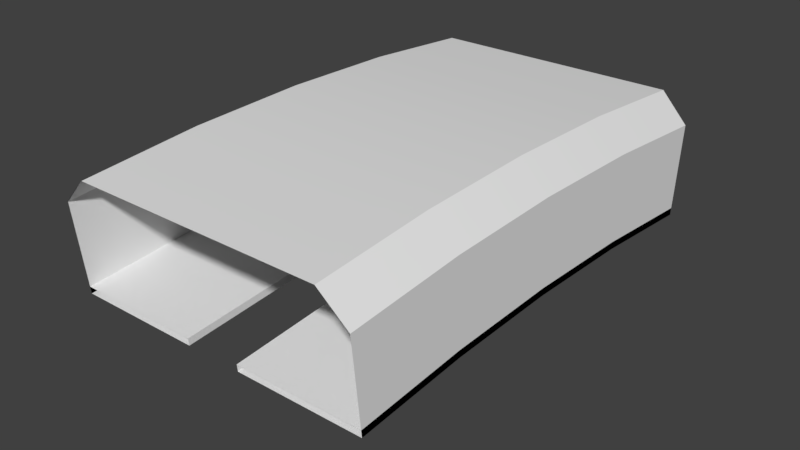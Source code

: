 # Source: space-station.blend  (saved by Blender 2.78.0; exported with 4.5.12 LTS)
import bpy
from mathutils import Matrix  # noqa: F401  (used for matrix-valued properties, if any)

bpy.ops.wm.read_factory_settings(use_empty=True)
scene = bpy.context.scene
scene.name = 'Scene'

# ---- collections
col_collection_1 = bpy.data.collections.new('Collection 1'); scene.collection.children.link(col_collection_1)
col_collection_1.hide_render = True
col_collection_1.hide_viewport = True
col_collection_2 = bpy.data.collections.new('Collection 2'); scene.collection.children.link(col_collection_2)
col_collection_2.hide_render = True
col_collection_2.hide_viewport = True
col_collection_3 = bpy.data.collections.new('Collection 3'); scene.collection.children.link(col_collection_3)

# ---- materials (node trees are filled in below, after node groups)
mat_black = bpy.data.materials.new('Black')
mat_black.alpha_threshold = 0.0
mat_black.use_transparent_shadow = False
mat_black.diffuse_color = (0.0, 0.0, 0.0, 1.0)
mat_black.roughness = 0.5
mat_spacestation = bpy.data.materials.new('SpaceStation')
mat_spacestation.alpha_threshold = 0.0
mat_spacestation.use_transparent_shadow = False
mat_spacestation.roughness = 0.5

# ---- material node trees

# ---- world
world_world = bpy.data.worlds.new('World'); scene.world = world_world
world_world.color = (0.05088, 0.05088, 0.05088)
world_world.use_sun_shadow = False
world_world.sun_shadow_jitter_overblur = 0.0
world_world.cycles.sampling_method = 'MANUAL'

# ---- meshes
me_plane_004 = bpy.data.meshes.new('Plane.004')
me_plane_004.from_pydata([(9.0, 17.09, 12.6), (11.5, 16.83, 10.12), (11.5, -15.52, -2.314), (-9.0, -17.09, 12.6), (-11.5, -16.83, 10.12), (-9.0, 17.09, 12.6), (-11.5, 16.83, 10.12), (-11.5, 15.52, -2.314), (11.5, 15.52, -2.314), (-11.5, -15.52, -2.314), (9.0, -17.09, 12.6), (11.5, -16.83, 10.12), (9.0, 2.861e-06, 13.5), (-9.0, 2.861e-06, 13.5), (11.5, 2.861e-06, -1.5), (11.5, 2.861e-06, 11.0), (-11.5, 9.537e-07, 11.0), (11.5, -7.772, -1.704), (-11.5, 9.537e-07, -1.5), (-11.5, -7.772, -1.704), (9.0, 8.557, 13.28), (-9.0, 8.557, 13.28), (11.5, 7.772, -1.704), (11.5, 8.426, 10.78), (-11.5, 8.426, 10.78), (-11.5, 7.772, -1.704), (9.0, -8.557, 13.28), (-9.0, -8.557, 13.28), (11.5, -8.426, 10.78), (-11.5, -8.426, 10.78), (9.0, 17.09, 12.6), (-9.0, 17.09, 12.6), (11.5, 15.52, -2.314), (11.5, 16.83, 10.12), (-11.5, 16.83, 10.12), (-11.5, 15.52, -2.314), (11.5, -15.52, -2.314), (-11.5, -15.52, -2.314), (9.0, -17.09, 12.6), (-9.0, -17.09, 12.6), (11.5, -16.83, 10.12), (-11.5, -16.83, 10.12), (-11.5, 9.537e-07, -1.5), (-11.5, -7.772, -1.704), (-11.5, 9.537e-07, 11.0), (-11.5, -8.426, 10.78), (-11.5, 7.772, -1.704), (-11.5, 8.426, 10.78), (11.5, 2.861e-06, -1.5), (11.5, 7.772, -1.704), (11.5, 2.861e-06, 11.0), (11.5, 8.426, 10.78), (11.5, -8.426, 10.78), (9.0, 2.861e-06, 13.5), (9.0, -8.557, 13.28), (-9.0, 2.861e-06, 13.5), (-9.0, -8.557, 13.28), (9.0, 8.557, 13.28), (-9.0, 8.557, 13.28), (11.5, -7.772, -1.704), (-9.0, 17.09, 12.6), (-11.5, 16.83, 10.12), (-11.5, 15.52, -2.314), (9.0, 17.09, 12.6), (11.5, 15.52, -2.314), (11.5, 16.83, 10.12), (11.5, -15.52, -2.314), (-11.5, -15.52, -2.314), (9.0, -17.09, 12.6), (11.5, -16.83, 10.12), (-11.5, -16.83, 10.12), (-9.0, -17.09, 12.6)], [], [(1, 6, 5, 0), (1, 8, 7, 6), (11, 4, 9, 2), (3, 4, 11, 10), (18, 14, 59, 43), (14, 18, 25, 22), (44, 42, 19, 29), (44, 47, 46, 42), (50, 48, 49, 51), (28, 17, 48, 50), (55, 56, 54, 53), (55, 53, 57, 58), (15, 23, 20, 12), (15, 12, 26, 52), (16, 13, 21, 24), (16, 45, 27, 13), (24, 21, 31, 34), (46, 47, 61, 62), (58, 57, 63, 60), (22, 25, 35, 32), (20, 23, 33, 30), (51, 49, 64, 65), (43, 59, 66, 67), (52, 26, 38, 69), (29, 19, 37, 41), (27, 45, 70, 39), (54, 56, 71, 68), (17, 28, 40, 36)])
me_plane_004.polygons.foreach_set('use_smooth', [0, 0, 0, 0, 1, 1, 1, 1, 1, 1, 1, 1, 1, 1, 1, 1, 1, 1, 1, 1, 1, 1, 1, 1, 1, 1, 1, 1])
me_plane_004.polygons.foreach_set('material_index', [0, 0, 0, 0, 1, 1, 1, 1, 1, 1, 1, 1, 1, 1, 1, 1, 1, 1, 1, 1, 1, 1, 1, 1, 1, 1, 1, 1])
me_plane_004.materials.append(mat_black)
me_plane_004.materials.append(mat_spacestation)
me_plane_004.use_remesh_preserve_volume = False
me_plane_004.use_remesh_preserve_attributes = False
me_plane_004.use_mirror_vertex_groups = False
me_plane_004.update()
me_plane_001 = bpy.data.meshes.new('Plane.001')
me_plane_001.from_pydata([(3.0, 3.099e-06, -1.0), (-3.0, 2.623e-06, -1.0), (-11.0, 1.907e-06, 0.2), (-3.0, 2.623e-06, 0.2), (-3.0, 7.798, -1.204), (3.0, 7.798, -1.204), (3.0, 7.861, -0.005829), (-11.0, 7.861, -0.005829), (-3.0, 7.861, -0.005829), (-3.0, -7.798, -1.204), (-11.0, -7.861, -0.005829), (-3.0, -7.861, -0.005829), (3.0, -7.798, -1.204), (-11.0, 0.0, 4.5), (-11.0, 8.086, 4.288), (-11.0, -8.086, 4.288), (11.0, 3.815e-06, 0.2), (11.0, 1.907e-06, 4.5), (11.0, -7.861, -0.005829), (11.0, -8.086, 4.288), (11.0, 7.861, -0.005829), (11.0, 8.086, 4.288), (3.0, 3.099e-06, 0.2), (3.0, -7.861, -0.005829), (7.0, -6.084, 4.841), (5.0, -6.084, 4.841), (7.0, -6.064, 4.341), (5.0, -6.064, 4.341), (7.0, 5.896, 0.04562), (5.0, 5.896, 0.04562), (7.0, 2.384e-06, 2.6), (5.0, 1.907e-06, 2.6), (7.0, 2.384e-06, 2.1), (5.0, 1.907e-06, 2.1), (5.0, 4.708, 0.07513), (7.0, 4.708, 0.07513), (-3.0, 15.57, -1.816), (3.0, 15.57, -1.816), (3.0, 15.7, -0.6228), (-11.0, 15.7, -0.6228), (-3.0, 15.7, -0.6228), (-11.0, 16.15, 3.654), (11.0, 15.7, -0.6228), (11.0, 16.15, 3.654), (-3.0, -15.57, -1.816), (-11.0, -15.7, -0.6228), (-3.0, -15.7, -0.6228), (3.0, -15.57, -1.816), (-11.0, -16.15, 3.654), (11.0, -15.7, -0.6228), (11.0, -16.15, 3.654), (3.0, -15.7, -0.6228), (-3.0, 7.861, -0.005829), (-3.0, 2.623e-06, 0.2), (-11.0, 1.907e-06, 0.2), (-11.0, -7.861, -0.005829), (-3.0, 2.623e-06, -1.0), (-3.0, -7.798, -1.204), (3.0, 7.798, -1.204), (3.0, 3.099e-06, -1.0), (-11.0, 7.861, -0.005829), (-3.0, 7.798, -1.204), (3.0, -7.798, -1.204), (-3.0, -7.861, -0.005829), (7.0, 4.708, 0.07513), (7.0, 4.708, 0.07513), (7.0, 5.896, 0.04562), (7.0, 5.896, 0.04562), (11.0, 3.815e-06, 0.2), (11.0, -7.861, -0.005829), (3.0, 3.099e-06, 0.2), (3.0, -7.861, -0.005829), (7.0, 2.384e-06, 2.1), (5.0, -6.064, 4.341), (5.0, -6.064, 4.341), (7.0, -6.064, 4.341), (7.0, -6.064, 4.341), (7.0, -6.084, 4.841), (7.0, -6.084, 4.841), (5.0, -6.084, 4.841), (5.0, -6.084, 4.841), (11.0, 7.861, -0.005829), (5.0, 5.896, 0.04562), (5.0, 5.896, 0.04562), (5.0, 4.708, 0.07513), (5.0, 4.708, 0.07513), (5.0, 1.907e-06, 2.1), (7.0, 2.384e-06, 2.6), (5.0, 1.907e-06, 2.6), (3.0, 7.861, -0.005829), (-3.0, 15.7, -0.6228), (-11.0, 15.7, -0.6228), (-3.0, 15.57, -1.816), (11.0, 15.7, -0.6228), (3.0, 15.7, -0.6228), (3.0, 15.57, -1.816), (-3.0, -15.57, -1.816), (3.0, -15.57, -1.816), (-3.0, -15.7, -0.6228), (3.0, -15.7, -0.6228), (-11.0, -15.7, -0.6228), (11.0, -15.7, -0.6228)], [], [(22, 0, 12, 71), (0, 22, 89, 58), (54, 3, 52, 60), (53, 56, 4, 8), (1, 59, 5, 61), (3, 54, 55, 63), (56, 53, 11, 9), (59, 1, 57, 62), (14, 7, 2, 13), (10, 15, 13, 2), (68, 70, 23, 69), (84, 6, 70), (81, 6, 82, 66), (64, 81, 66), (82, 6, 84), (84, 70, 68, 64), (83, 88, 87, 67), (73, 86, 72, 75), (74, 76, 77, 79), (88, 80, 78, 87), (26, 32, 30, 24), (25, 31, 33, 27), (68, 81, 64), (72, 86, 85, 65), (29, 34, 33, 31), (28, 30, 32, 35), (19, 17, 16, 18), (21, 20, 16, 17), (60, 52, 90, 91), (8, 4, 36, 40), (7, 14, 41, 39), (6, 81, 42, 38), (58, 89, 94, 95), (20, 21, 43, 93), (61, 5, 37, 92), (62, 57, 96, 97), (9, 11, 46, 44), (71, 12, 47, 51), (15, 10, 45, 48), (19, 18, 49, 50), (63, 55, 100, 98), (69, 23, 99, 101)])
me_plane_001.polygons.foreach_set('use_smooth', [True] * 42)
me_plane_001.polygons.foreach_set('material_index', [1, 1, 1, 1, 1, 1, 1, 1, 1, 1, 1, 1, 1, 1, 1, 1, 1, 1, 0, 1, 1, 1, 1, 1, 1, 1, 1, 1, 1, 1, 1, 1, 1, 1, 1, 1, 1, 1, 1, 1, 1, 1])
me_plane_001.materials.append(mat_black)
me_plane_001.materials.append(mat_spacestation)
me_plane_001.use_remesh_preserve_volume = False
me_plane_001.use_remesh_preserve_attributes = False
me_plane_001.use_mirror_vertex_groups = False
me_plane_001.update()
me_plane_003 = bpy.data.meshes.new('Plane.003')
me_plane_003.from_pydata([(-11.0, 0.0, 4.5), (-11.0, 8.086, 4.288), (-11.0, 8.112, 4.788), (-11.0, -8.086, 4.288), (11.0, 1.907e-06, 4.5), (11.0, -8.086, 4.288), (11.0, 8.112, 4.788), (11.0, 8.086, 4.288), (11.0, 3.815e-06, 5.0), (-11.0, 1.907e-06, 5.0), (11.0, -8.112, 4.788), (-11.0, -8.112, 4.788), (-11.0, -16.15, 3.654), (11.0, -16.15, 3.654), (11.0, -16.2, 4.151), (-11.0, -16.2, 4.151), (-11.0, 16.15, 3.654), (-11.0, 16.2, 4.151), (11.0, 16.15, 3.654), (11.0, 16.2, 4.151), (-2.0, 8.345e-07, 4.5), (-2.0, 2.742e-06, 5.0), (2.0, 8.086, 4.288), (-2.0, 8.086, 4.288), (-2.0, 8.112, 4.788), (2.0, -8.086, 4.288), (-2.0, -8.086, 4.288), (-2.0, -8.112, 4.788), (2.0, 2.861e-06, 5.0), (2.0, 8.112, 4.788), (2.0, 9.537e-07, 4.5), (-11.0, 0.0, 4.5), (-11.0, 1.907e-06, 5.0), (-11.0, 8.086, 4.288), (-11.0, 8.112, 4.788), (-11.0, -8.086, 4.288), (-11.0, -8.112, 4.788), (11.0, 3.815e-06, 5.0), (11.0, 1.907e-06, 4.5), (11.0, -8.112, 4.788), (11.0, -8.086, 4.288), (11.0, 8.112, 4.788), (11.0, 8.086, 4.288), (7.0, 3.338e-06, 5.0), (5.0, 2.861e-06, 5.0), (2.0, -8.112, 4.788), (7.0, 1.431e-06, 4.5), (5.0, 9.537e-07, 4.5), (7.0, -6.084, 4.841), (5.0, -6.084, 4.841), (7.0, -6.064, 4.341), (5.0, -6.064, 4.341), (11.0, 3.815e-06, 5.0), (11.0, 3.815e-06, 11.0), (9.0, 2.861e-06, 13.0), (-11.0, 1.907e-06, 5.0), (-11.0, 1.907e-06, 11.0), (-9.0, 2.861e-06, 13.0), (11.0, 8.112, 4.788), (11.0, 8.426, 10.78), (9.0, 8.531, 12.78), (-11.0, 8.112, 4.788), (-11.0, 8.426, 10.78), (-9.0, 8.531, 12.78), (11.0, -8.112, 4.788), (11.0, -8.426, 10.78), (9.0, -8.531, 12.78), (-11.0, -8.112, 4.788), (-11.0, -8.426, 10.78), (-9.0, -8.531, 12.78), (2.0, -16.15, 3.654), (-2.0, -16.15, 3.654), (-2.0, -16.2, 4.151), (-11.0, -16.15, 3.654), (-11.0, -16.2, 4.151), (11.0, -16.2, 4.151), (11.0, -16.15, 3.654), (2.0, -16.2, 4.151), (11.0, -16.2, 4.151), (11.0, -16.83, 10.12), (9.0, -17.04, 12.11), (-11.0, -16.2, 4.151), (-11.0, -16.83, 10.12), (-9.0, -17.04, 12.11), (2.0, 16.15, 3.654), (-2.0, 16.15, 3.654), (-2.0, 16.2, 4.151), (2.0, 16.2, 4.151), (-11.0, 16.15, 3.654), (-11.0, 16.2, 4.151), (11.0, 16.2, 4.151), (11.0, 16.15, 3.654), (11.0, 16.2, 4.151), (11.0, 16.83, 10.12), (9.0, 17.04, 12.11), (-11.0, 16.2, 4.151), (-11.0, 16.83, 10.12), (-9.0, 17.04, 12.11), (-2.0, 8.345e-07, 4.5), (-2.0, -8.086, 4.288), (-2.0, 8.112, 4.788), (-2.0, 2.742e-06, 5.0), (-2.0, -8.112, 4.788), (-2.0, 8.086, 4.288), (2.0, 8.112, 4.788), (2.0, 2.861e-06, 5.0), (5.0, 2.861e-06, 5.0), (5.0, 2.861e-06, 5.0), (7.0, 3.338e-06, 5.0), (7.0, 3.338e-06, 5.0), (7.0, 1.431e-06, 4.5), (7.0, 1.431e-06, 4.5), (5.0, 9.537e-07, 4.5), (5.0, 9.537e-07, 4.5), (7.0, -6.084, 4.841), (7.0, -6.084, 4.841), (5.0, -6.084, 4.841), (5.0, -6.084, 4.841), (5.0, -6.064, 4.341), (5.0, -6.064, 4.341), (7.0, -6.064, 4.341), (7.0, -6.064, 4.341), (2.0, -8.112, 4.788), (2.0, 9.537e-07, 4.5), (2.0, 8.086, 4.288), (2.0, -8.086, 4.288), (-9.0, 8.531, 12.78), (-9.0, 2.861e-06, 13.0), (9.0, 2.861e-06, 13.0), (9.0, 8.531, 12.78), (-11.0, 8.426, 10.78), (-11.0, 1.907e-06, 11.0), (11.0, 8.426, 10.78), (11.0, 3.815e-06, 11.0), (-9.0, -8.531, 12.78), (9.0, -8.531, 12.78), (-11.0, -8.426, 10.78), (11.0, -8.426, 10.78), (2.0, -16.2, 4.151), (-2.0, -16.2, 4.151), (-9.0, -17.04, 12.11), (-11.0, -16.83, 10.12), (-2.0, -16.15, 3.654), (11.0, -16.83, 10.12), (2.0, -16.15, 3.654), (9.0, -17.04, 12.11), (-2.0, 16.2, 4.151), (-2.0, 16.15, 3.654), (2.0, 16.2, 4.151), (2.0, 16.15, 3.654), (-11.0, 16.83, 10.12), (-9.0, 17.04, 12.11), (11.0, 16.83, 10.12), (9.0, 17.04, 12.11)], [], [(6, 7, 18, 19), (7, 6, 8, 4), (4, 8, 10, 5), (10, 14, 13, 5), (2, 17, 16, 1), (1, 0, 9, 2), (0, 3, 11, 9), (3, 12, 15, 11), (100, 101, 98, 23), (123, 105, 104, 124), (123, 125, 45, 105), (99, 98, 101, 102), (27, 21, 32, 36), (21, 24, 34, 32), (103, 20, 31, 33), (20, 26, 35, 31), (110, 42, 38), (106, 29, 28), (37, 41, 108), (116, 122, 39, 114), (108, 41, 29, 106), (112, 22, 42, 110), (30, 22, 112), (120, 40, 25, 118), (107, 113, 111, 109), (40, 120, 110, 38), (28, 122, 116, 106), (112, 118, 25, 30), (108, 114, 39, 37), (119, 117, 115, 121), (48, 43, 46, 50), (49, 51, 47, 44), (57, 63, 60, 54), (131, 55, 61, 130), (133, 132, 58, 52), (127, 56, 62, 126), (128, 129, 59, 53), (54, 66, 69, 57), (55, 131, 136, 67), (52, 64, 137, 133), (56, 127, 134, 68), (53, 65, 135, 128), (39, 122, 138, 75), (27, 36, 74, 72), (68, 134, 140, 82), (99, 102, 139, 142), (137, 64, 78, 143), (25, 40, 76, 70), (35, 26, 71, 73), (69, 66, 80, 83), (135, 65, 79, 145), (45, 125, 144, 77), (67, 136, 141, 81), (130, 61, 95, 150), (34, 24, 86, 89), (126, 62, 96, 151), (58, 132, 152, 92), (100, 23, 85, 146), (103, 33, 88, 147), (60, 63, 97, 94), (124, 104, 87, 149), (42, 22, 84, 91), (29, 41, 90, 148), (59, 129, 153, 93)])
me_plane_003.polygons.foreach_set('use_smooth', [0, 0, 0, 0, 0, 0, 0, 0, 1, 1, 1, 1, 1, 1, 1, 1, 1, 1, 1, 1, 1, 1, 1, 1, 1, 1, 1, 1, 1, 1, 1, 1, 1, 1, 1, 1, 1, 1, 1, 1, 1, 1, 1, 1, 1, 1, 1, 1, 1, 1, 1, 1, 1, 1, 1, 1, 1, 1, 1, 1, 1, 1, 1, 1])
me_plane_003.polygons.foreach_set('material_index', [1, 1, 1, 1, 1, 1, 1, 1, 0, 0, 0, 0, 0, 0, 0, 0, 0, 0, 0, 0, 0, 0, 0, 0, 0, 0, 0, 0, 0, 0, 0, 0, 0, 0, 0, 0, 0, 0, 0, 0, 0, 0, 0, 0, 0, 0, 0, 0, 0, 0, 0, 0, 0, 0, 0, 0, 0, 0, 0, 0, 0, 0, 0, 0])
me_plane_003.materials.append(mat_spacestation)
me_plane_003.materials.append(mat_black)
me_plane_003.use_remesh_preserve_volume = False
me_plane_003.use_remesh_preserve_attributes = False
me_plane_003.use_mirror_vertex_groups = False
me_plane_003.update()

# ---- objects
ob_outer = bpy.data.objects.new('Outer', me_plane_004)
ob_level_0 = bpy.data.objects.new('Level-0', me_plane_001)
ob_level_1 = bpy.data.objects.new('Level-1', me_plane_003)

# ---- transforms, parenting, visibility, modifiers, constraints
ob_outer.location = (0.0, 0.0, 0.0)
ob_outer.lineart.crease_threshold = 0.0
ob_level_0.location = (0.0, 0.0, 0.0)
ob_level_0.lineart.crease_threshold = 0.0
ob_level_1.location = (0.0, 0.0, 0.0)
ob_level_1.lineart.crease_threshold = 0.0

# ---- collection membership
col_collection_1.objects.link(ob_outer)
col_collection_2.objects.link(ob_level_0)
col_collection_3.objects.link(ob_level_1)

# ---- scene / render settings (as saved in the file)
scene.frame_start = 1; scene.frame_end = 250; scene.frame_set(61)
scene.render.engine = 'BLENDER_EEVEE_NEXT'
scene.render.resolution_percentage = 50
scene.render.dither_intensity = 0.0
scene.cycles.use_denoising = False
scene.cycles.samples = 128
scene.cycles.sampling_pattern = 'TABULATED_SOBOL'
scene.cycles.light_sampling_threshold = 0.0
scene.cycles.use_adaptive_sampling = False
scene.cycles.use_light_tree = False
scene.cycles.blur_glossy = 0.0
scene.cycles.sample_clamp_indirect = 0.0
scene.view_settings.view_transform = 'Standard'
bpy.context.view_layer.update()

# ---- added for rendering (the .blend has no active camera and no usable light): camera, sun
cam_auto = bpy.data.cameras.new('AutoCamera')
cam_auto.lens = 50.0
cam_auto.sensor_width = 36.0
cam_auto.clip_end = 1000.0
ob_auto_camera = bpy.data.objects.new('AutoCamera', cam_auto)
scene.collection.objects.link(ob_auto_camera)
ob_auto_camera.location = (40.8295, -48.9954, 38.2569)
ob_auto_camera.rotation_euler = (1.09748, -7.21219e-08, 0.694738)
scene.camera = ob_auto_camera
light_auto_sun = bpy.data.lights.new('AutoSun', 'SUN')
light_auto_sun.energy = 3.0
light_auto_sun.angle = 0.0523599
ob_auto_sun = bpy.data.objects.new('AutoSun', light_auto_sun)
scene.collection.objects.link(ob_auto_sun)
ob_auto_sun.rotation_euler = (0.872665, 0.174533, 0.523599)
bpy.context.view_layer.update()
